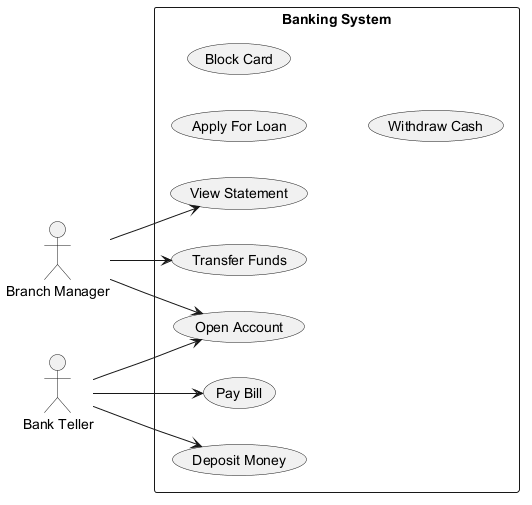

The diagram above was rendered by PlantUML. Its source (embedded in the PNG):
@startuml
skinparam backgroundColor #FFFFFF
skinparam classBackgroundColor #E8F4FA
skinparam classBorderColor #2C7DA0
left to right direction
actor "Branch Manager" as BM
actor "Bank Teller" as BT
rectangle "Banking System" {
  usecase "Transfer Funds" as UC_TransferFunds
  usecase "Apply For Loan" as UC_ApplyForLoan
  usecase "Block Card" as UC_BlockCard
  usecase "Deposit Money" as UC_DepositMoney
  usecase "View Statement" as UC_ViewStatement
  usecase "Open Account" as UC_OpenAccount
  usecase "Pay Bill" as UC_PayBill
  usecase "Withdraw Cash" as UC_WithdrawCash
}
BM --> UC_ViewStatement
BM --> UC_TransferFunds
BM --> UC_OpenAccount
BT --> UC_PayBill
BT --> UC_OpenAccount
BT --> UC_DepositMoney
@enduml